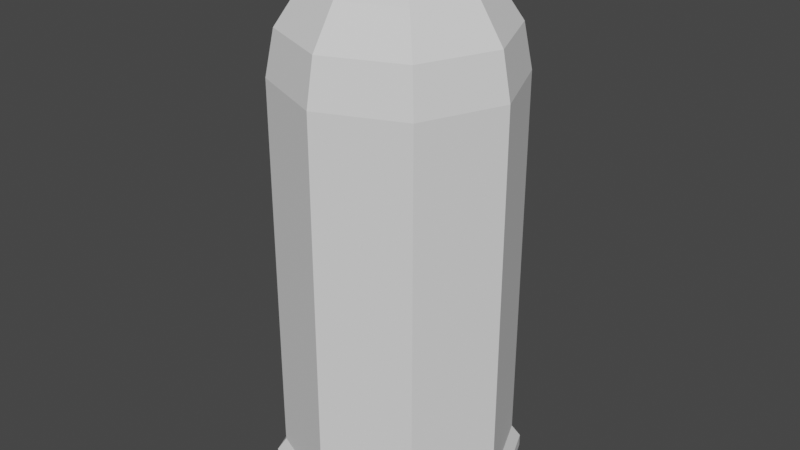 # Source: Bullet.blend  (saved by Blender 3.2.14; exported with 4.5.12 LTS)
import bpy
from mathutils import Matrix  # noqa: F401  (used for matrix-valued properties, if any)

bpy.ops.wm.read_factory_settings(use_empty=True)
scene = bpy.context.scene
scene.name = 'Scene'

# ---- collections
col_collection = bpy.data.collections.new('Collection'); scene.collection.children.link(col_collection)

# ---- world
world_world = bpy.data.worlds.new('World'); scene.world = world_world
world_world.use_nodes = True; world_world.node_tree.nodes.clear()
_N = world_world.node_tree.nodes; _L = world_world.node_tree.links
n0 = _N.new('ShaderNodeOutputWorld'); n0.name = 'World Output'; n0.location = (300, 300)
n1 = _N.new('ShaderNodeBackground'); n1.name = 'Background'; n1.location = (10, 300)
n1.inputs[0].default_value = (0.05088, 0.05088, 0.05088, 1.0)
_L.new(n1.outputs[0], n0.inputs[0])
n0.is_active_output = True
world_world.color = (0.05088, 0.05088, 0.05088)
world_world.use_sun_shadow = False
world_world.sun_shadow_jitter_overblur = 0.0

# ---- meshes
me_sphere = bpy.data.meshes.new('Sphere')
me_sphere.from_pydata([(-1.301e-08, 0.06123, 0.714), (-1.301e-08, 0.1131, 0.6793), (-1.301e-08, 0.1478, 0.6274), (-1.301e-08, 0.16, 0.5662), (-0.1219, 0.1219, 7.096e-08), (-0.1219, 0.1219, 0.01705), (0.0433, 0.0433, 0.714), (0.08, 0.08, 0.6793), (0.1045, 0.1045, 0.6274), (0.1131, 0.1131, 0.5662), (-0.1724, -1.157e-08, 7.629e-08), (-1.384e-08, 0.1724, 0.01705), (-0.1131, 0.1131, 0.03482), (0.06123, 8.73e-09, 0.714), (0.1131, 8.73e-09, 0.6793), (0.1478, 8.73e-09, 0.6274), (0.16, 1.35e-08, 0.5662), (-0.1219, -0.1219, 8.162e-08), (0.1219, 0.1219, 0.01705), (-0.16, -9.727e-09, 0.03482), (0.0433, -0.0433, 0.714), (0.08, -0.08, 0.6793), (0.1045, -0.1045, 0.6274), (0.1131, -0.1131, 0.5662), (-1.346e-08, -0.1724, 8.383e-08), (0.1724, -1.083e-08, 0.01705), (-0.1131, -0.1131, 0.03482), (-1.265e-08, -0.06123, 0.714), (-7.887e-09, -0.1131, 0.6793), (-7.887e-09, -0.1478, 0.6274), (-1.265e-08, -0.16, 0.5662), (0.1219, -0.1219, 8.162e-08), (0.1219, -0.1219, 0.01705), (-1.265e-08, -0.16, 0.03482), (-2.29e-08, -1.515e-09, 0.7262), (-0.0433, -0.0433, 0.714), (-0.08, -0.08, 0.6793), (-0.1045, -0.1045, 0.6274), (-0.1131, -0.1131, 0.5662), (0.1724, -1.157e-08, 7.629e-08), (-1.346e-08, -0.1724, 0.01705), (0.1131, -0.1131, 0.03482), (-0.06123, 8.73e-09, 0.714), (-0.1131, 8.73e-09, 0.6793), (-0.1478, 8.73e-09, 0.6274), (-0.16, 1.35e-08, 0.5662), (0.1219, 0.1219, 7.096e-08), (-0.1219, -0.1219, 0.01705), (0.16, -9.727e-09, 0.03482), (0.1131, 0.1131, 0.03482), (-0.0433, 0.0433, 0.714), (-0.08, 0.08, 0.6793), (-0.1045, 0.1045, 0.6274), (-0.1131, 0.1131, 0.5662), (-1.384e-08, 0.1724, 6.876e-08), (-0.1724, -1.083e-08, 0.01705), (-1.301e-08, 0.16, 0.03482)], [], [(2, 1, 7, 8), (0, 34, 6), (23, 30, 33, 41), (40, 47, 17, 24), (3, 2, 8, 9), (1, 0, 6, 7), (33, 26, 47, 40), (47, 55, 10, 17), (9, 8, 15, 16), (7, 6, 13, 14), (12, 56, 11, 5), (8, 7, 14, 15), (6, 34, 13), (16, 23, 41, 48), (19, 12, 5, 55), (15, 14, 21, 22), (13, 34, 20), (9, 16, 48, 49), (32, 40, 24, 31), (16, 15, 22, 23), (14, 13, 20, 21), (22, 21, 28, 29), (20, 34, 27), (3, 9, 49, 56), (55, 5, 4, 10), (23, 22, 29, 30), (21, 20, 27, 28), (49, 48, 25, 18), (53, 3, 56, 12), (11, 18, 46, 54), (30, 29, 37, 38), (28, 27, 35, 36), (26, 19, 55, 47), (29, 28, 36, 37), (27, 34, 35), (38, 37, 44, 45), (36, 35, 42, 43), (48, 41, 32, 25), (37, 36, 43, 44), (35, 34, 42), (30, 38, 26, 33), (25, 32, 31, 39), (56, 49, 18, 11), (44, 43, 51, 52), (42, 34, 50), (38, 45, 19, 26), (18, 25, 39, 46), (45, 44, 52, 53), (43, 42, 50, 51), (52, 51, 1, 2), (50, 34, 0), (45, 53, 12, 19), (5, 11, 54, 4), (53, 52, 2, 3), (51, 50, 0, 1), (41, 33, 40, 32), (10, 4, 54, 46, 39, 31, 24, 17)])
_uv = me_sphere.uv_layers.new(name='UVMap')
_uv.uv.foreach_set('vector', [0.75, 0.625, 0.75, 0.75, 0.625, 0.75, 0.625, 0.625, 0.75, 0.875, 0.6875, 1.0, 0.625, 0.875, 0.375, 0.5, 0.25, 0.5, 0.25, 0.5, 0.375, 0.5, 0.25, 0.5, 0.125, 0.5, 0.125, 0.5, 0.25, 0.5, 0.75, 0.5, 0.75, 0.625, 0.625, 0.625, 0.625, 0.5, 0.75, 0.75, 0.75, 0.875, 0.625, 0.875, 0.625, 0.75, 0.25, 0.5, 0.125, 0.5, 0.125, 0.5, 0.25, 0.5, 0.125, 0.5, 0.0, 0.5, 0.0, 0.5, 0.125, 0.5, 0.625, 0.5, 0.625, 0.625, 0.5, 0.625, 0.5, 0.5, 0.625, 0.75, 0.625, 0.875, 0.5, 0.875, 0.5, 0.75, 0.875, 0.5, 0.75, 0.5, 0.75, 0.5, 0.875, 0.5, 0.625, 0.625, 0.625, 0.75, 0.5, 0.75, 0.5, 0.625, 0.625, 0.875, 0.5625, 1.0, 0.5, 0.875, 0.5, 0.5, 0.375, 0.5, 0.375, 0.5, 0.5, 0.5, 1.0, 0.5, 0.875, 0.5, 0.875, 0.5, 1.0, 0.5, 0.5, 0.625, 0.5, 0.75, 0.375, 0.75, 0.375, 0.625, 0.5, 0.875, 0.4375, 1.0, 0.375, 0.875, 0.625, 0.5, 0.5, 0.5, 0.5, 0.5, 0.625, 0.5, 0.375, 0.5, 0.25, 0.5, 0.25, 0.5, 0.375, 0.5, 0.5, 0.5, 0.5, 0.625, 0.375, 0.625, 0.375, 0.5, 0.5, 0.75, 0.5, 0.875, 0.375, 0.875, 0.375, 0.75, 0.375, 0.625, 0.375, 0.75, 0.25, 0.75, 0.25, 0.625, 0.375, 0.875, 0.3125, 1.0, 0.25, 0.875, 0.75, 0.5, 0.625, 0.5, 0.625, 0.5, 0.75, 0.5, 1.0, 0.5, 0.875, 0.5, 0.875, 0.5, 1.0, 0.5, 0.375, 0.5, 0.375, 0.625, 0.25, 0.625, 0.25, 0.5, 0.375, 0.75, 0.375, 0.875, 0.25, 0.875, 0.25, 0.75, 0.625, 0.5, 0.5, 0.5, 0.5, 0.5, 0.625, 0.5, 0.875, 0.5, 0.75, 0.5, 0.75, 0.5, 0.875, 0.5, 0.75, 0.5, 0.625, 0.5, 0.625, 0.5, 0.75, 0.5, 0.25, 0.5, 0.25, 0.625, 0.125, 0.625, 0.125, 0.5, 0.25, 0.75, 0.25, 0.875, 0.125, 0.875, 0.125, 0.75, 0.125, 0.5, 0.0, 0.5, 0.0, 0.5, 0.125, 0.5, 0.25, 0.625, 0.25, 0.75, 0.125, 0.75, 0.125, 0.625, 0.25, 0.875, 0.1875, 1.0, 0.125, 0.875, 0.125, 0.5, 0.125, 0.625, 0.0, 0.625, 0.0, 0.5, 0.125, 0.75, 0.125, 0.875, 0.0, 0.875, 0.0, 0.75, 0.5, 0.5, 0.375, 0.5, 0.375, 0.5, 0.5, 0.5, 0.125, 0.625, 0.125, 0.75, 0.0, 0.75, 0.0, 0.625, 0.125, 0.875, 0.0625, 1.0, 0.0, 0.875, 0.25, 0.5, 0.125, 0.5, 0.125, 0.5, 0.25, 0.5, 0.5, 0.5, 0.375, 0.5, 0.375, 0.5, 0.5, 0.5, 0.75, 0.5, 0.625, 0.5, 0.625, 0.5, 0.75, 0.5, 1.0, 0.625, 1.0, 0.75, 0.875, 0.75, 0.875, 0.625, 1.0, 0.875, 0.9375, 1.0, 0.875, 0.875, 0.125, 0.5, 0.0, 0.5, 0.0, 0.5, 0.125, 0.5, 0.625, 0.5, 0.5, 0.5, 0.5, 0.5, 0.625, 0.5, 1.0, 0.5, 1.0, 0.625, 0.875, 0.625, 0.875, 0.5, 1.0, 0.75, 1.0, 0.875, 0.875, 0.875, 0.875, 0.75, 0.875, 0.625, 0.875, 0.75, 0.75, 0.75, 0.75, 0.625, 0.875, 0.875, 0.8125, 1.0, 0.75, 0.875, 1.0, 0.5, 0.875, 0.5, 0.875, 0.5, 1.0, 0.5, 0.875, 0.5, 0.75, 0.5, 0.75, 0.5, 0.875, 0.5, 0.875, 0.5, 0.875, 0.625, 0.75, 0.625, 0.75, 0.5, 0.875, 0.75, 0.875, 0.875, 0.75, 0.875, 0.75, 0.75, 0.375, 0.5, 0.25, 0.5, 0.25, 0.5, 0.375, 0.5, 0.0, 0.5, 0.875, 0.5, 0.75, 0.5, 0.625, 0.5, 0.5, 0.5, 0.375, 0.5, 0.25, 0.5, 0.125, 0.5])
me_sphere.update()

# ---- objects
ob_sphere = bpy.data.objects.new('Sphere', me_sphere)

# ---- transforms, parenting, visibility, modifiers, constraints
ob_sphere.location = (0.0, 0.0, 0.0)

# ---- collection membership
col_collection.objects.link(ob_sphere)

# ---- scene / render settings (as saved in the file)
scene.frame_start = 1; scene.frame_end = 250; scene.frame_set(1)
scene.render.engine = 'BLENDER_EEVEE_NEXT'
scene.cycles.sampling_pattern = 'TABULATED_SOBOL'
scene.cycles.use_light_tree = False
scene.view_settings.view_transform = 'Filmic'
bpy.context.view_layer.update()

# ---- added for rendering (the .blend has no active camera and no usable light): camera, sun
cam_auto = bpy.data.cameras.new('AutoCamera')
cam_auto.lens = 50.0
cam_auto.sensor_width = 36.0
cam_auto.clip_end = 1000.0
ob_auto_camera = bpy.data.objects.new('AutoCamera', cam_auto)
scene.collection.objects.link(ob_auto_camera)
ob_auto_camera.location = (0.809316, -0.971179, 1.01053)
ob_auto_camera.rotation_euler = (1.09748, -7.21219e-08, 0.694738)
scene.camera = ob_auto_camera
light_auto_sun = bpy.data.lights.new('AutoSun', 'SUN')
light_auto_sun.energy = 3.0
light_auto_sun.angle = 0.0523599
ob_auto_sun = bpy.data.objects.new('AutoSun', light_auto_sun)
scene.collection.objects.link(ob_auto_sun)
ob_auto_sun.rotation_euler = (0.872665, 0.174533, 0.523599)
bpy.context.view_layer.update()
